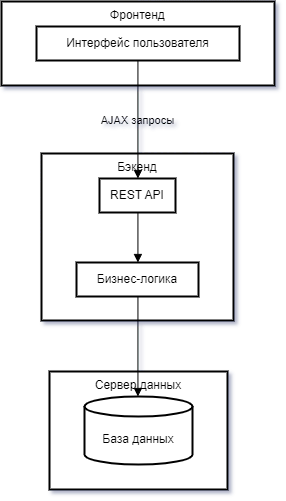

The diagram above was exported from draw.io. Its source (the exported page's mxGraphModel, read from the mxfile embedded in the PNG):
<mxGraphModel dx="2074" dy="1127" grid="1" gridSize="10" guides="1" tooltips="1" connect="1" arrows="1" fold="1" page="1" pageScale="1" pageWidth="827" pageHeight="1169" math="0" shadow="0">
  <root>
    <mxCell id="0" />
    <mxCell id="1" parent="0" />
    <mxCell id="wsZE8mRzeNMdKTE9Y8kC-9" value="Сервер данных" style="whiteSpace=wrap;strokeWidth=2;verticalAlign=top;labelBackgroundColor=none;" vertex="1" parent="1">
      <mxGeometry x="198" y="420" width="178" height="118" as="geometry" />
    </mxCell>
    <mxCell id="wsZE8mRzeNMdKTE9Y8kC-10" value="База данных" style="shape=cylinder3;boundedLbl=1;backgroundOutline=1;size=10;strokeWidth=2;whiteSpace=wrap;labelBackgroundColor=none;" vertex="1" parent="1">
      <mxGeometry x="233" y="445" width="108" height="68" as="geometry" />
    </mxCell>
    <mxCell id="wsZE8mRzeNMdKTE9Y8kC-11" value="Бэкенд" style="whiteSpace=wrap;strokeWidth=2;verticalAlign=top;labelBackgroundColor=none;" vertex="1" parent="1">
      <mxGeometry x="190" y="202" width="192" height="167" as="geometry" />
    </mxCell>
    <mxCell id="wsZE8mRzeNMdKTE9Y8kC-12" value="REST API" style="whiteSpace=wrap;strokeWidth=2;labelBackgroundColor=none;" vertex="1" parent="1">
      <mxGeometry x="248" y="227" width="76" height="34" as="geometry" />
    </mxCell>
    <mxCell id="wsZE8mRzeNMdKTE9Y8kC-13" value="Бизнес-логика" style="whiteSpace=wrap;strokeWidth=2;labelBackgroundColor=none;" vertex="1" parent="1">
      <mxGeometry x="225" y="311" width="122" height="34" as="geometry" />
    </mxCell>
    <mxCell id="wsZE8mRzeNMdKTE9Y8kC-14" value="Фронтенд" style="whiteSpace=wrap;strokeWidth=2;verticalAlign=top;labelBackgroundColor=none;" vertex="1" parent="1">
      <mxGeometry x="150" y="50" width="273" height="84" as="geometry" />
    </mxCell>
    <mxCell id="wsZE8mRzeNMdKTE9Y8kC-15" value="Интерфейс пользователя" style="whiteSpace=wrap;strokeWidth=2;labelBackgroundColor=none;" vertex="1" parent="1">
      <mxGeometry x="185" y="75" width="203" height="34" as="geometry" />
    </mxCell>
    <mxCell id="wsZE8mRzeNMdKTE9Y8kC-16" value="AJAX запросы" style="curved=1;startArrow=none;endArrow=block;exitX=0.49966644888440964;exitY=0.9901961158303654;entryX=0.5056880147833573;entryY=0.009803996366613051;rounded=0;labelBackgroundColor=none;fontColor=default;" edge="1" parent="1" source="wsZE8mRzeNMdKTE9Y8kC-15" target="wsZE8mRzeNMdKTE9Y8kC-12">
      <mxGeometry relative="1" as="geometry">
        <Array as="points" />
      </mxGeometry>
    </mxCell>
    <mxCell id="wsZE8mRzeNMdKTE9Y8kC-17" value="" style="curved=1;startArrow=none;endArrow=block;exitX=0.5056880147833573;exitY=1.0000001121969784;entryX=0.5035433534715996;entryY=1.1219697840073529e-7;rounded=0;labelBackgroundColor=none;fontColor=default;" edge="1" parent="1" source="wsZE8mRzeNMdKTE9Y8kC-12" target="wsZE8mRzeNMdKTE9Y8kC-13">
      <mxGeometry relative="1" as="geometry">
        <Array as="points" />
      </mxGeometry>
    </mxCell>
    <mxCell id="wsZE8mRzeNMdKTE9Y8kC-18" value="" style="curved=1;startArrow=none;endArrow=block;exitX=0.5035433534715996;exitY=0.9901962280273438;entryX=0.49474341781051073;entryY=-0.004901885986328125;rounded=0;labelBackgroundColor=none;fontColor=default;" edge="1" parent="1" source="wsZE8mRzeNMdKTE9Y8kC-13" target="wsZE8mRzeNMdKTE9Y8kC-10">
      <mxGeometry relative="1" as="geometry">
        <Array as="points" />
      </mxGeometry>
    </mxCell>
  </root>
</mxGraphModel>